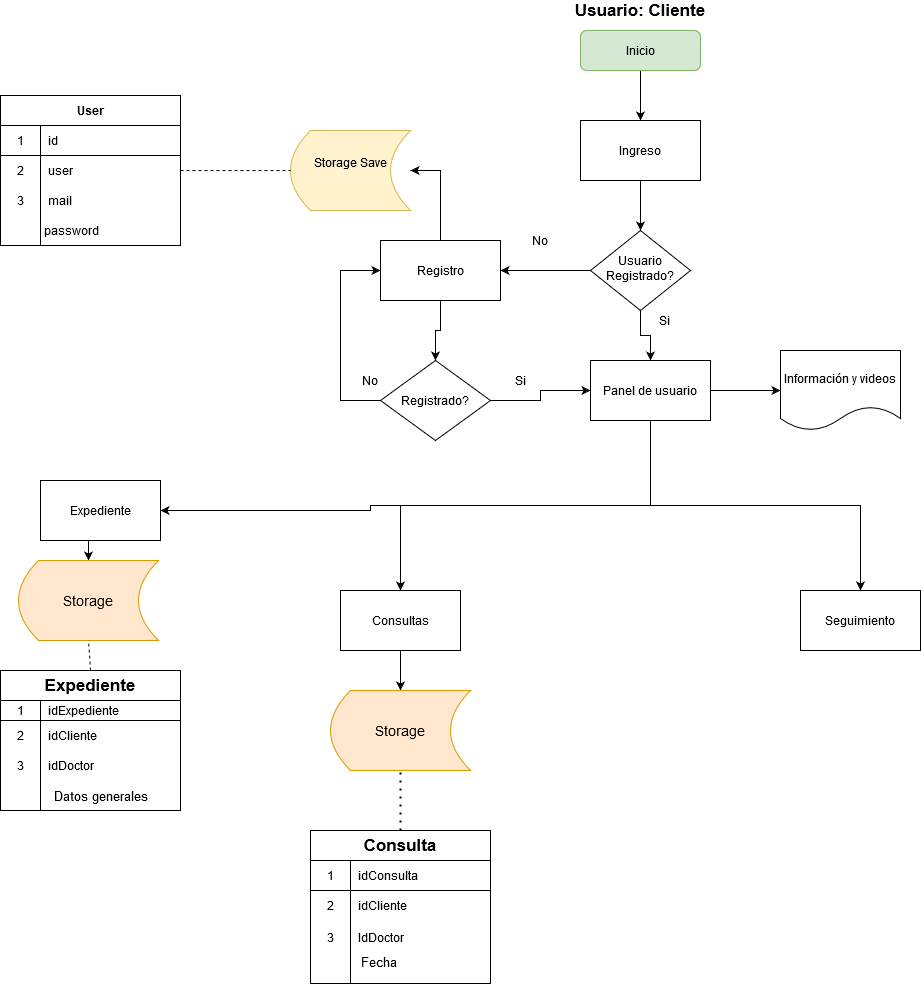

The diagram above was exported from draw.io. Its source (the exported page's mxGraphModel, read from the mxfile embedded in the PNG):
<mxGraphModel dx="868" dy="479" grid="1" gridSize="10" guides="1" tooltips="1" connect="1" arrows="1" fold="1" page="1" pageScale="1" pageWidth="1169" pageHeight="1654" math="0" shadow="0">
  <root>
    <mxCell id="WIyWlLk6GJQsqaUBKTNV-0" />
    <mxCell id="WIyWlLk6GJQsqaUBKTNV-1" parent="WIyWlLk6GJQsqaUBKTNV-0" />
    <mxCell id="t1spb1qQQ7RewkIgkNxu-18" value="" style="edgeStyle=orthogonalEdgeStyle;rounded=0;orthogonalLoop=1;jettySize=auto;html=1;" edge="1" parent="WIyWlLk6GJQsqaUBKTNV-1" source="WIyWlLk6GJQsqaUBKTNV-3" target="t1spb1qQQ7RewkIgkNxu-0">
      <mxGeometry relative="1" as="geometry" />
    </mxCell>
    <mxCell id="WIyWlLk6GJQsqaUBKTNV-3" value="Inicio" style="rounded=1;whiteSpace=wrap;html=1;fontSize=12;glass=0;strokeWidth=1;shadow=0;fillColor=#d5e8d4;strokeColor=#82b366;" parent="WIyWlLk6GJQsqaUBKTNV-1" vertex="1">
      <mxGeometry x="680" y="40" width="120" height="40" as="geometry" />
    </mxCell>
    <mxCell id="t1spb1qQQ7RewkIgkNxu-10" value="" style="edgeStyle=orthogonalEdgeStyle;rounded=0;orthogonalLoop=1;jettySize=auto;html=1;" edge="1" parent="WIyWlLk6GJQsqaUBKTNV-1" source="WIyWlLk6GJQsqaUBKTNV-6" target="t1spb1qQQ7RewkIgkNxu-9">
      <mxGeometry relative="1" as="geometry" />
    </mxCell>
    <mxCell id="t1spb1qQQ7RewkIgkNxu-21" style="edgeStyle=orthogonalEdgeStyle;rounded=0;orthogonalLoop=1;jettySize=auto;html=1;exitX=0.5;exitY=1;exitDx=0;exitDy=0;entryX=0.5;entryY=0;entryDx=0;entryDy=0;" edge="1" parent="WIyWlLk6GJQsqaUBKTNV-1" source="WIyWlLk6GJQsqaUBKTNV-6" target="t1spb1qQQ7RewkIgkNxu-20">
      <mxGeometry relative="1" as="geometry" />
    </mxCell>
    <mxCell id="WIyWlLk6GJQsqaUBKTNV-6" value="Usuario Registrado?" style="rhombus;whiteSpace=wrap;html=1;shadow=0;fontFamily=Helvetica;fontSize=12;align=center;strokeWidth=1;spacing=6;spacingTop=-4;" parent="WIyWlLk6GJQsqaUBKTNV-1" vertex="1">
      <mxGeometry x="690" y="240" width="100" height="80" as="geometry" />
    </mxCell>
    <mxCell id="t1spb1qQQ7RewkIgkNxu-1" style="edgeStyle=orthogonalEdgeStyle;rounded=0;orthogonalLoop=1;jettySize=auto;html=1;exitX=0.5;exitY=1;exitDx=0;exitDy=0;" edge="1" parent="WIyWlLk6GJQsqaUBKTNV-1" source="t1spb1qQQ7RewkIgkNxu-0" target="WIyWlLk6GJQsqaUBKTNV-6">
      <mxGeometry relative="1" as="geometry">
        <mxPoint x="610" y="240" as="targetPoint" />
      </mxGeometry>
    </mxCell>
    <mxCell id="t1spb1qQQ7RewkIgkNxu-0" value="Ingreso" style="rounded=0;whiteSpace=wrap;html=1;" vertex="1" parent="WIyWlLk6GJQsqaUBKTNV-1">
      <mxGeometry x="680" y="130" width="120" height="60" as="geometry" />
    </mxCell>
    <mxCell id="t1spb1qQQ7RewkIgkNxu-8" value="No" style="text;html=1;strokeColor=none;fillColor=none;align=center;verticalAlign=middle;whiteSpace=wrap;rounded=0;" vertex="1" parent="WIyWlLk6GJQsqaUBKTNV-1">
      <mxGeometry x="620" y="240" width="40" height="20" as="geometry" />
    </mxCell>
    <mxCell id="t1spb1qQQ7RewkIgkNxu-13" value="" style="edgeStyle=orthogonalEdgeStyle;rounded=0;orthogonalLoop=1;jettySize=auto;html=1;" edge="1" parent="WIyWlLk6GJQsqaUBKTNV-1" source="t1spb1qQQ7RewkIgkNxu-9" target="t1spb1qQQ7RewkIgkNxu-12">
      <mxGeometry relative="1" as="geometry" />
    </mxCell>
    <mxCell id="t1spb1qQQ7RewkIgkNxu-19" style="edgeStyle=orthogonalEdgeStyle;rounded=0;orthogonalLoop=1;jettySize=auto;html=1;exitX=0.5;exitY=0;exitDx=0;exitDy=0;entryX=1;entryY=0.5;entryDx=0;entryDy=0;" edge="1" parent="WIyWlLk6GJQsqaUBKTNV-1" source="t1spb1qQQ7RewkIgkNxu-9" target="t1spb1qQQ7RewkIgkNxu-17">
      <mxGeometry relative="1" as="geometry" />
    </mxCell>
    <mxCell id="t1spb1qQQ7RewkIgkNxu-9" value="Registro" style="rounded=0;whiteSpace=wrap;html=1;" vertex="1" parent="WIyWlLk6GJQsqaUBKTNV-1">
      <mxGeometry x="480" y="250" width="120" height="60" as="geometry" />
    </mxCell>
    <mxCell id="t1spb1qQQ7RewkIgkNxu-16" style="edgeStyle=orthogonalEdgeStyle;rounded=0;orthogonalLoop=1;jettySize=auto;html=1;exitX=0;exitY=0.5;exitDx=0;exitDy=0;entryX=0;entryY=0.5;entryDx=0;entryDy=0;" edge="1" parent="WIyWlLk6GJQsqaUBKTNV-1" source="t1spb1qQQ7RewkIgkNxu-12" target="t1spb1qQQ7RewkIgkNxu-9">
      <mxGeometry relative="1" as="geometry">
        <Array as="points">
          <mxPoint x="440" y="410" />
          <mxPoint x="440" y="280" />
        </Array>
      </mxGeometry>
    </mxCell>
    <mxCell id="t1spb1qQQ7RewkIgkNxu-22" style="edgeStyle=orthogonalEdgeStyle;rounded=0;orthogonalLoop=1;jettySize=auto;html=1;exitX=1;exitY=0.5;exitDx=0;exitDy=0;entryX=0;entryY=0.5;entryDx=0;entryDy=0;" edge="1" parent="WIyWlLk6GJQsqaUBKTNV-1" source="t1spb1qQQ7RewkIgkNxu-12" target="t1spb1qQQ7RewkIgkNxu-20">
      <mxGeometry relative="1" as="geometry" />
    </mxCell>
    <mxCell id="t1spb1qQQ7RewkIgkNxu-12" value="Registrado?" style="rhombus;whiteSpace=wrap;html=1;" vertex="1" parent="WIyWlLk6GJQsqaUBKTNV-1">
      <mxGeometry x="480" y="370" width="110" height="80" as="geometry" />
    </mxCell>
    <mxCell id="t1spb1qQQ7RewkIgkNxu-14" value="No" style="text;html=1;strokeColor=none;fillColor=none;align=center;verticalAlign=middle;whiteSpace=wrap;rounded=0;" vertex="1" parent="WIyWlLk6GJQsqaUBKTNV-1">
      <mxGeometry x="450" y="380" width="40" height="20" as="geometry" />
    </mxCell>
    <mxCell id="t1spb1qQQ7RewkIgkNxu-17" value="&lt;div&gt;Storage Save&lt;/div&gt;&lt;div&gt;&lt;br&gt;&lt;/div&gt;" style="shape=dataStorage;whiteSpace=wrap;html=1;fixedSize=1;fillColor=#fff2cc;strokeColor=#d6b656;" vertex="1" parent="WIyWlLk6GJQsqaUBKTNV-1">
      <mxGeometry x="390" y="140" width="120" height="80" as="geometry" />
    </mxCell>
    <mxCell id="t1spb1qQQ7RewkIgkNxu-53" style="edgeStyle=orthogonalEdgeStyle;rounded=0;orthogonalLoop=1;jettySize=auto;html=1;exitX=0.5;exitY=1;exitDx=0;exitDy=0;" edge="1" parent="WIyWlLk6GJQsqaUBKTNV-1" source="t1spb1qQQ7RewkIgkNxu-20" target="t1spb1qQQ7RewkIgkNxu-45">
      <mxGeometry relative="1" as="geometry">
        <Array as="points">
          <mxPoint x="750" y="515" />
          <mxPoint x="470" y="515" />
        </Array>
      </mxGeometry>
    </mxCell>
    <mxCell id="t1spb1qQQ7RewkIgkNxu-54" style="edgeStyle=orthogonalEdgeStyle;rounded=0;orthogonalLoop=1;jettySize=auto;html=1;exitX=0.5;exitY=1;exitDx=0;exitDy=0;entryX=0.5;entryY=0;entryDx=0;entryDy=0;" edge="1" parent="WIyWlLk6GJQsqaUBKTNV-1" source="t1spb1qQQ7RewkIgkNxu-20" target="t1spb1qQQ7RewkIgkNxu-38">
      <mxGeometry relative="1" as="geometry" />
    </mxCell>
    <mxCell id="t1spb1qQQ7RewkIgkNxu-56" value="" style="edgeStyle=orthogonalEdgeStyle;rounded=0;orthogonalLoop=1;jettySize=auto;html=1;entryX=0;entryY=0.5;entryDx=0;entryDy=0;" edge="1" parent="WIyWlLk6GJQsqaUBKTNV-1" source="t1spb1qQQ7RewkIgkNxu-20" target="t1spb1qQQ7RewkIgkNxu-57">
      <mxGeometry relative="1" as="geometry">
        <mxPoint x="860" y="400" as="targetPoint" />
      </mxGeometry>
    </mxCell>
    <mxCell id="t1spb1qQQ7RewkIgkNxu-92" style="edgeStyle=orthogonalEdgeStyle;rounded=0;orthogonalLoop=1;jettySize=auto;html=1;exitX=0.5;exitY=1;exitDx=0;exitDy=0;entryX=0.5;entryY=0;entryDx=0;entryDy=0;fontSize=17;" edge="1" parent="WIyWlLk6GJQsqaUBKTNV-1" source="t1spb1qQQ7RewkIgkNxu-20" target="t1spb1qQQ7RewkIgkNxu-91">
      <mxGeometry relative="1" as="geometry" />
    </mxCell>
    <mxCell id="t1spb1qQQ7RewkIgkNxu-20" value="Panel de usuario" style="rounded=0;whiteSpace=wrap;html=1;" vertex="1" parent="WIyWlLk6GJQsqaUBKTNV-1">
      <mxGeometry x="690" y="370" width="120" height="60" as="geometry" />
    </mxCell>
    <mxCell id="t1spb1qQQ7RewkIgkNxu-23" value="Si" style="text;html=1;strokeColor=none;fillColor=none;align=center;verticalAlign=middle;whiteSpace=wrap;rounded=0;" vertex="1" parent="WIyWlLk6GJQsqaUBKTNV-1">
      <mxGeometry x="600" y="380" width="40" height="20" as="geometry" />
    </mxCell>
    <mxCell id="t1spb1qQQ7RewkIgkNxu-24" value="Si" style="text;html=1;strokeColor=none;fillColor=none;align=center;verticalAlign=middle;whiteSpace=wrap;rounded=0;" vertex="1" parent="WIyWlLk6GJQsqaUBKTNV-1">
      <mxGeometry x="744" y="320" width="40" height="20" as="geometry" />
    </mxCell>
    <mxCell id="t1spb1qQQ7RewkIgkNxu-36" value="" style="endArrow=none;dashed=1;html=1;entryX=0;entryY=0.5;entryDx=0;entryDy=0;exitX=1;exitY=0.5;exitDx=0;exitDy=0;" edge="1" parent="WIyWlLk6GJQsqaUBKTNV-1" source="t1spb1qQQ7RewkIgkNxu-30" target="t1spb1qQQ7RewkIgkNxu-17">
      <mxGeometry width="50" height="50" relative="1" as="geometry">
        <mxPoint x="280" y="340" as="sourcePoint" />
        <mxPoint x="330" y="290" as="targetPoint" />
      </mxGeometry>
    </mxCell>
    <mxCell id="t1spb1qQQ7RewkIgkNxu-26" value="User" style="shape=table;html=1;whiteSpace=wrap;startSize=30;container=1;collapsible=0;childLayout=tableLayout;fixedRows=1;rowLines=0;fontStyle=1;align=center;" vertex="1" parent="WIyWlLk6GJQsqaUBKTNV-1">
      <mxGeometry x="100" y="105" width="180" height="150" as="geometry" />
    </mxCell>
    <mxCell id="t1spb1qQQ7RewkIgkNxu-27" value="" style="shape=partialRectangle;html=1;whiteSpace=wrap;collapsible=0;dropTarget=0;pointerEvents=0;fillColor=none;top=0;left=0;bottom=1;right=0;points=[[0,0.5],[1,0.5]];portConstraint=eastwest;" vertex="1" parent="t1spb1qQQ7RewkIgkNxu-26">
      <mxGeometry y="30" width="180" height="30" as="geometry" />
    </mxCell>
    <mxCell id="t1spb1qQQ7RewkIgkNxu-28" value="1" style="shape=partialRectangle;html=1;whiteSpace=wrap;connectable=0;fillColor=none;top=0;left=0;bottom=0;right=0;overflow=hidden;" vertex="1" parent="t1spb1qQQ7RewkIgkNxu-27">
      <mxGeometry width="40" height="30" as="geometry" />
    </mxCell>
    <mxCell id="t1spb1qQQ7RewkIgkNxu-29" value="id" style="shape=partialRectangle;html=1;whiteSpace=wrap;connectable=0;fillColor=none;top=0;left=0;bottom=0;right=0;align=left;spacingLeft=6;overflow=hidden;" vertex="1" parent="t1spb1qQQ7RewkIgkNxu-27">
      <mxGeometry x="40" width="140" height="30" as="geometry" />
    </mxCell>
    <mxCell id="t1spb1qQQ7RewkIgkNxu-30" value="" style="shape=partialRectangle;html=1;whiteSpace=wrap;collapsible=0;dropTarget=0;pointerEvents=0;fillColor=none;top=0;left=0;bottom=0;right=0;points=[[0,0.5],[1,0.5]];portConstraint=eastwest;" vertex="1" parent="t1spb1qQQ7RewkIgkNxu-26">
      <mxGeometry y="60" width="180" height="30" as="geometry" />
    </mxCell>
    <mxCell id="t1spb1qQQ7RewkIgkNxu-31" value="2" style="shape=partialRectangle;html=1;whiteSpace=wrap;connectable=0;fillColor=none;top=0;left=0;bottom=0;right=0;overflow=hidden;" vertex="1" parent="t1spb1qQQ7RewkIgkNxu-30">
      <mxGeometry width="40" height="30" as="geometry" />
    </mxCell>
    <mxCell id="t1spb1qQQ7RewkIgkNxu-32" value="user" style="shape=partialRectangle;html=1;whiteSpace=wrap;connectable=0;fillColor=none;top=0;left=0;bottom=0;right=0;align=left;spacingLeft=6;overflow=hidden;" vertex="1" parent="t1spb1qQQ7RewkIgkNxu-30">
      <mxGeometry x="40" width="140" height="30" as="geometry" />
    </mxCell>
    <mxCell id="t1spb1qQQ7RewkIgkNxu-33" value="" style="shape=partialRectangle;html=1;whiteSpace=wrap;collapsible=0;dropTarget=0;pointerEvents=0;fillColor=none;top=0;left=0;bottom=0;right=0;points=[[0,0.5],[1,0.5]];portConstraint=eastwest;" vertex="1" parent="t1spb1qQQ7RewkIgkNxu-26">
      <mxGeometry y="90" width="180" height="30" as="geometry" />
    </mxCell>
    <mxCell id="t1spb1qQQ7RewkIgkNxu-34" value="3" style="shape=partialRectangle;html=1;whiteSpace=wrap;connectable=0;fillColor=none;top=0;left=0;bottom=0;right=0;overflow=hidden;" vertex="1" parent="t1spb1qQQ7RewkIgkNxu-33">
      <mxGeometry width="40" height="30" as="geometry" />
    </mxCell>
    <mxCell id="t1spb1qQQ7RewkIgkNxu-35" value="mail" style="shape=partialRectangle;html=1;whiteSpace=wrap;connectable=0;fillColor=none;top=0;left=0;bottom=0;right=0;align=left;spacingLeft=6;overflow=hidden;" vertex="1" parent="t1spb1qQQ7RewkIgkNxu-33">
      <mxGeometry x="40" width="140" height="30" as="geometry" />
    </mxCell>
    <mxCell id="t1spb1qQQ7RewkIgkNxu-37" value="password" style="text;html=1;align=center;verticalAlign=middle;resizable=0;points=[];autosize=1;" vertex="1" parent="WIyWlLk6GJQsqaUBKTNV-1">
      <mxGeometry x="136" y="230" width="70" height="20" as="geometry" />
    </mxCell>
    <mxCell id="t1spb1qQQ7RewkIgkNxu-75" style="edgeStyle=orthogonalEdgeStyle;rounded=0;orthogonalLoop=1;jettySize=auto;html=1;exitX=0.5;exitY=1;exitDx=0;exitDy=0;entryX=0.5;entryY=0;entryDx=0;entryDy=0;fontSize=17;" edge="1" parent="WIyWlLk6GJQsqaUBKTNV-1" source="t1spb1qQQ7RewkIgkNxu-38" target="t1spb1qQQ7RewkIgkNxu-74">
      <mxGeometry relative="1" as="geometry" />
    </mxCell>
    <mxCell id="t1spb1qQQ7RewkIgkNxu-38" value="Consultas" style="rounded=0;whiteSpace=wrap;html=1;" vertex="1" parent="WIyWlLk6GJQsqaUBKTNV-1">
      <mxGeometry x="440" y="600" width="120" height="60" as="geometry" />
    </mxCell>
    <mxCell id="t1spb1qQQ7RewkIgkNxu-60" style="edgeStyle=orthogonalEdgeStyle;rounded=0;orthogonalLoop=1;jettySize=auto;html=1;exitX=0.5;exitY=1;exitDx=0;exitDy=0;entryX=0.5;entryY=0;entryDx=0;entryDy=0;fontSize=17;" edge="1" parent="WIyWlLk6GJQsqaUBKTNV-1" source="t1spb1qQQ7RewkIgkNxu-45" target="t1spb1qQQ7RewkIgkNxu-59">
      <mxGeometry relative="1" as="geometry" />
    </mxCell>
    <mxCell id="t1spb1qQQ7RewkIgkNxu-45" value="Expediente" style="rounded=0;whiteSpace=wrap;html=1;" vertex="1" parent="WIyWlLk6GJQsqaUBKTNV-1">
      <mxGeometry x="140" y="490" width="120" height="60" as="geometry" />
    </mxCell>
    <mxCell id="t1spb1qQQ7RewkIgkNxu-57" value="Información y videos" style="shape=document;whiteSpace=wrap;html=1;boundedLbl=1;" vertex="1" parent="WIyWlLk6GJQsqaUBKTNV-1">
      <mxGeometry x="880" y="360" width="120" height="80" as="geometry" />
    </mxCell>
    <mxCell id="t1spb1qQQ7RewkIgkNxu-58" value="Usuario: Cliente" style="text;html=1;strokeColor=none;fillColor=none;align=center;verticalAlign=middle;whiteSpace=wrap;rounded=0;fontStyle=1;fontSize=17;" vertex="1" parent="WIyWlLk6GJQsqaUBKTNV-1">
      <mxGeometry x="650" y="10" width="180" height="20" as="geometry" />
    </mxCell>
    <mxCell id="t1spb1qQQ7RewkIgkNxu-59" value="&lt;font style=&quot;font-size: 14px&quot;&gt;Storage&lt;/font&gt;" style="shape=dataStorage;whiteSpace=wrap;html=1;fixedSize=1;fontSize=17;fillColor=#ffe6cc;strokeColor=#d79b00;" vertex="1" parent="WIyWlLk6GJQsqaUBKTNV-1">
      <mxGeometry x="118" y="570" width="140" height="80" as="geometry" />
    </mxCell>
    <mxCell id="t1spb1qQQ7RewkIgkNxu-73" value="" style="endArrow=none;dashed=1;html=1;fontSize=17;entryX=0.5;entryY=1;entryDx=0;entryDy=0;exitX=0.5;exitY=0;exitDx=0;exitDy=0;" edge="1" parent="WIyWlLk6GJQsqaUBKTNV-1" source="t1spb1qQQ7RewkIgkNxu-62" target="t1spb1qQQ7RewkIgkNxu-59">
      <mxGeometry width="50" height="50" relative="1" as="geometry">
        <mxPoint x="390" y="770" as="sourcePoint" />
        <mxPoint x="440" y="720" as="targetPoint" />
      </mxGeometry>
    </mxCell>
    <mxCell id="t1spb1qQQ7RewkIgkNxu-74" value="&lt;font style=&quot;font-size: 14px&quot;&gt;Storage&lt;/font&gt;" style="shape=dataStorage;whiteSpace=wrap;html=1;fixedSize=1;fontSize=17;fillColor=#ffe6cc;strokeColor=#d79b00;" vertex="1" parent="WIyWlLk6GJQsqaUBKTNV-1">
      <mxGeometry x="430" y="700" width="140" height="80" as="geometry" />
    </mxCell>
    <mxCell id="t1spb1qQQ7RewkIgkNxu-86" value="" style="endArrow=none;dashed=1;html=1;dashPattern=1 3;strokeWidth=2;fontSize=17;entryX=0.5;entryY=1;entryDx=0;entryDy=0;exitX=0.5;exitY=0;exitDx=0;exitDy=0;" edge="1" parent="WIyWlLk6GJQsqaUBKTNV-1" source="t1spb1qQQ7RewkIgkNxu-76" target="t1spb1qQQ7RewkIgkNxu-74">
      <mxGeometry width="50" height="50" relative="1" as="geometry">
        <mxPoint x="810" y="720" as="sourcePoint" />
        <mxPoint x="750" y="660" as="targetPoint" />
      </mxGeometry>
    </mxCell>
    <mxCell id="t1spb1qQQ7RewkIgkNxu-88" value="&lt;font style=&quot;font-size: 13px&quot;&gt;Datos generales&lt;/font&gt;" style="text;html=1;align=center;verticalAlign=middle;resizable=0;points=[];autosize=1;fontSize=17;" vertex="1" parent="WIyWlLk6GJQsqaUBKTNV-1">
      <mxGeometry x="145" y="790" width="110" height="30" as="geometry" />
    </mxCell>
    <mxCell id="t1spb1qQQ7RewkIgkNxu-89" value="&lt;font style=&quot;font-size: 13px&quot;&gt;Fecha&lt;/font&gt;" style="text;html=1;align=center;verticalAlign=middle;resizable=0;points=[];autosize=1;fontSize=17;" vertex="1" parent="WIyWlLk6GJQsqaUBKTNV-1">
      <mxGeometry x="453" y="956" width="50" height="30" as="geometry" />
    </mxCell>
    <mxCell id="t1spb1qQQ7RewkIgkNxu-62" value="Expediente" style="shape=table;html=1;whiteSpace=wrap;startSize=30;container=1;collapsible=0;childLayout=tableLayout;fixedRows=1;rowLines=0;fontStyle=1;align=center;fontSize=17;" vertex="1" parent="WIyWlLk6GJQsqaUBKTNV-1">
      <mxGeometry x="100" y="680" width="180" height="140" as="geometry" />
    </mxCell>
    <mxCell id="t1spb1qQQ7RewkIgkNxu-63" value="" style="shape=partialRectangle;html=1;whiteSpace=wrap;collapsible=0;dropTarget=0;pointerEvents=0;fillColor=none;top=0;left=0;bottom=1;right=0;points=[[0,0.5],[1,0.5]];portConstraint=eastwest;" vertex="1" parent="t1spb1qQQ7RewkIgkNxu-62">
      <mxGeometry y="30" width="180" height="20" as="geometry" />
    </mxCell>
    <mxCell id="t1spb1qQQ7RewkIgkNxu-64" value="1" style="shape=partialRectangle;html=1;whiteSpace=wrap;connectable=0;fillColor=none;top=0;left=0;bottom=0;right=0;overflow=hidden;" vertex="1" parent="t1spb1qQQ7RewkIgkNxu-63">
      <mxGeometry width="40" height="20" as="geometry" />
    </mxCell>
    <mxCell id="t1spb1qQQ7RewkIgkNxu-65" value="idExpediente" style="shape=partialRectangle;html=1;whiteSpace=wrap;connectable=0;fillColor=none;top=0;left=0;bottom=0;right=0;align=left;spacingLeft=6;overflow=hidden;" vertex="1" parent="t1spb1qQQ7RewkIgkNxu-63">
      <mxGeometry x="40" width="140" height="20" as="geometry" />
    </mxCell>
    <mxCell id="t1spb1qQQ7RewkIgkNxu-66" value="" style="shape=partialRectangle;html=1;whiteSpace=wrap;collapsible=0;dropTarget=0;pointerEvents=0;fillColor=none;top=0;left=0;bottom=0;right=0;points=[[0,0.5],[1,0.5]];portConstraint=eastwest;" vertex="1" parent="t1spb1qQQ7RewkIgkNxu-62">
      <mxGeometry y="50" width="180" height="30" as="geometry" />
    </mxCell>
    <mxCell id="t1spb1qQQ7RewkIgkNxu-67" value="2" style="shape=partialRectangle;html=1;whiteSpace=wrap;connectable=0;fillColor=none;top=0;left=0;bottom=0;right=0;overflow=hidden;" vertex="1" parent="t1spb1qQQ7RewkIgkNxu-66">
      <mxGeometry width="40" height="30" as="geometry" />
    </mxCell>
    <mxCell id="t1spb1qQQ7RewkIgkNxu-68" value="idCliente" style="shape=partialRectangle;html=1;whiteSpace=wrap;connectable=0;fillColor=none;top=0;left=0;bottom=0;right=0;align=left;spacingLeft=6;overflow=hidden;" vertex="1" parent="t1spb1qQQ7RewkIgkNxu-66">
      <mxGeometry x="40" width="140" height="30" as="geometry" />
    </mxCell>
    <mxCell id="t1spb1qQQ7RewkIgkNxu-69" value="" style="shape=partialRectangle;html=1;whiteSpace=wrap;collapsible=0;dropTarget=0;pointerEvents=0;fillColor=none;top=0;left=0;bottom=0;right=0;points=[[0,0.5],[1,0.5]];portConstraint=eastwest;" vertex="1" parent="t1spb1qQQ7RewkIgkNxu-62">
      <mxGeometry y="80" width="180" height="30" as="geometry" />
    </mxCell>
    <mxCell id="t1spb1qQQ7RewkIgkNxu-70" value="3" style="shape=partialRectangle;html=1;whiteSpace=wrap;connectable=0;fillColor=none;top=0;left=0;bottom=0;right=0;overflow=hidden;" vertex="1" parent="t1spb1qQQ7RewkIgkNxu-69">
      <mxGeometry width="40" height="30" as="geometry" />
    </mxCell>
    <mxCell id="t1spb1qQQ7RewkIgkNxu-71" value="idDoctor" style="shape=partialRectangle;html=1;whiteSpace=wrap;connectable=0;fillColor=none;top=0;left=0;bottom=0;right=0;align=left;spacingLeft=6;overflow=hidden;" vertex="1" parent="t1spb1qQQ7RewkIgkNxu-69">
      <mxGeometry x="40" width="140" height="30" as="geometry" />
    </mxCell>
    <mxCell id="t1spb1qQQ7RewkIgkNxu-76" value="Consulta" style="shape=table;html=1;whiteSpace=wrap;startSize=30;container=1;collapsible=0;childLayout=tableLayout;fixedRows=1;rowLines=0;fontStyle=1;align=center;fontSize=17;" vertex="1" parent="WIyWlLk6GJQsqaUBKTNV-1">
      <mxGeometry x="410" y="840" width="180" height="153" as="geometry" />
    </mxCell>
    <mxCell id="t1spb1qQQ7RewkIgkNxu-77" value="" style="shape=partialRectangle;html=1;whiteSpace=wrap;collapsible=0;dropTarget=0;pointerEvents=0;fillColor=none;top=0;left=0;bottom=1;right=0;points=[[0,0.5],[1,0.5]];portConstraint=eastwest;" vertex="1" parent="t1spb1qQQ7RewkIgkNxu-76">
      <mxGeometry y="30" width="180" height="30" as="geometry" />
    </mxCell>
    <mxCell id="t1spb1qQQ7RewkIgkNxu-78" value="1" style="shape=partialRectangle;html=1;whiteSpace=wrap;connectable=0;fillColor=none;top=0;left=0;bottom=0;right=0;overflow=hidden;" vertex="1" parent="t1spb1qQQ7RewkIgkNxu-77">
      <mxGeometry width="40" height="30" as="geometry" />
    </mxCell>
    <mxCell id="t1spb1qQQ7RewkIgkNxu-79" value="idConsulta" style="shape=partialRectangle;html=1;whiteSpace=wrap;connectable=0;fillColor=none;top=0;left=0;bottom=0;right=0;align=left;spacingLeft=6;overflow=hidden;" vertex="1" parent="t1spb1qQQ7RewkIgkNxu-77">
      <mxGeometry x="40" width="140" height="30" as="geometry" />
    </mxCell>
    <mxCell id="t1spb1qQQ7RewkIgkNxu-80" value="" style="shape=partialRectangle;html=1;whiteSpace=wrap;collapsible=0;dropTarget=0;pointerEvents=0;fillColor=none;top=0;left=0;bottom=0;right=0;points=[[0,0.5],[1,0.5]];portConstraint=eastwest;" vertex="1" parent="t1spb1qQQ7RewkIgkNxu-76">
      <mxGeometry y="60" width="180" height="30" as="geometry" />
    </mxCell>
    <mxCell id="t1spb1qQQ7RewkIgkNxu-81" value="2" style="shape=partialRectangle;html=1;whiteSpace=wrap;connectable=0;fillColor=none;top=0;left=0;bottom=0;right=0;overflow=hidden;" vertex="1" parent="t1spb1qQQ7RewkIgkNxu-80">
      <mxGeometry width="40" height="30" as="geometry" />
    </mxCell>
    <mxCell id="t1spb1qQQ7RewkIgkNxu-82" value="idCliente" style="shape=partialRectangle;html=1;whiteSpace=wrap;connectable=0;fillColor=none;top=0;left=0;bottom=0;right=0;align=left;spacingLeft=6;overflow=hidden;" vertex="1" parent="t1spb1qQQ7RewkIgkNxu-80">
      <mxGeometry x="40" width="140" height="30" as="geometry" />
    </mxCell>
    <mxCell id="t1spb1qQQ7RewkIgkNxu-83" value="" style="shape=partialRectangle;html=1;whiteSpace=wrap;collapsible=0;dropTarget=0;pointerEvents=0;fillColor=none;top=0;left=0;bottom=0;right=0;points=[[0,0.5],[1,0.5]];portConstraint=eastwest;" vertex="1" parent="t1spb1qQQ7RewkIgkNxu-76">
      <mxGeometry y="90" width="180" height="33" as="geometry" />
    </mxCell>
    <mxCell id="t1spb1qQQ7RewkIgkNxu-84" value="3" style="shape=partialRectangle;html=1;whiteSpace=wrap;connectable=0;fillColor=none;top=0;left=0;bottom=0;right=0;overflow=hidden;" vertex="1" parent="t1spb1qQQ7RewkIgkNxu-83">
      <mxGeometry width="40" height="33" as="geometry" />
    </mxCell>
    <mxCell id="t1spb1qQQ7RewkIgkNxu-85" value="IdDoctor" style="shape=partialRectangle;html=1;whiteSpace=wrap;connectable=0;fillColor=none;top=0;left=0;bottom=0;right=0;align=left;spacingLeft=6;overflow=hidden;" vertex="1" parent="t1spb1qQQ7RewkIgkNxu-83">
      <mxGeometry x="40" width="140" height="33" as="geometry" />
    </mxCell>
    <mxCell id="t1spb1qQQ7RewkIgkNxu-91" value="Seguimiento" style="rounded=0;whiteSpace=wrap;html=1;fontSize=12;" vertex="1" parent="WIyWlLk6GJQsqaUBKTNV-1">
      <mxGeometry x="900" y="600" width="120" height="60" as="geometry" />
    </mxCell>
  </root>
</mxGraphModel>